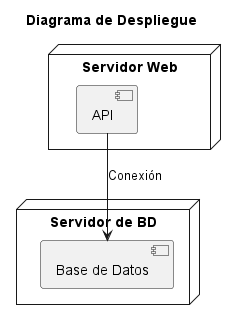

The diagram above was rendered by PlantUML. Its source (embedded in the PNG):
@startuml
title Diagrama de Despliegue

node "Servidor Web" {
  component "API"
}

node "Servidor de BD" {
  component "Base de Datos"
}

"API" --> "Base de Datos" : Conexión

@enduml